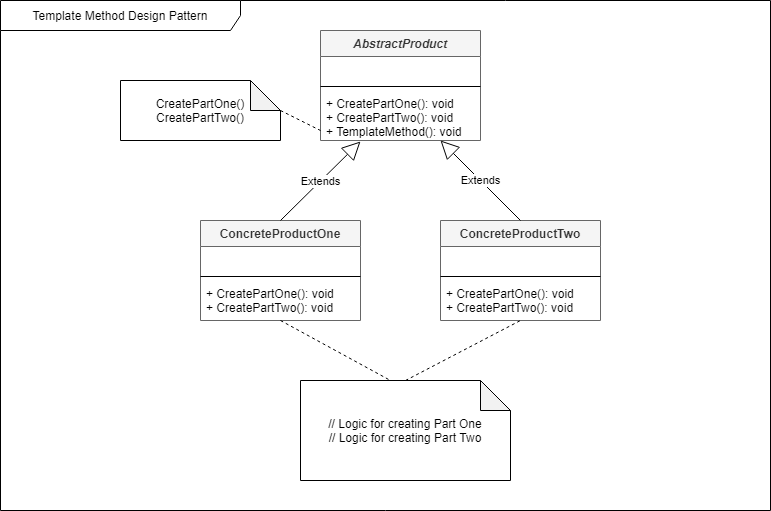

The diagram above was exported from draw.io. Its source (the exported page's mxGraphModel, read from the mxfile embedded in the PNG):
<mxGraphModel dx="1422" dy="762" grid="1" gridSize="10" guides="1" tooltips="1" connect="1" arrows="1" fold="1" page="1" pageScale="1" pageWidth="850" pageHeight="1100" math="0" shadow="0">
  <root>
    <mxCell id="0" />
    <mxCell id="1" parent="0" />
    <mxCell id="AW17_4lVhq2uM4GacQyq-25" value="Template Method Design Pattern" style="shape=umlFrame;whiteSpace=wrap;html=1;width=240;height=30;" vertex="1" parent="1">
      <mxGeometry x="40" y="40" width="770" height="510" as="geometry" />
    </mxCell>
    <mxCell id="AW17_4lVhq2uM4GacQyq-1" value="AbstractProduct" style="swimlane;fontStyle=3;align=center;verticalAlign=top;childLayout=stackLayout;horizontal=1;startSize=26;horizontalStack=0;resizeParent=1;resizeParentMax=0;resizeLast=0;collapsible=1;marginBottom=0;fillColor=#f5f5f5;strokeColor=#666666;fontColor=#333333;" vertex="1" parent="1">
      <mxGeometry x="360" y="70" width="160" height="110" as="geometry" />
    </mxCell>
    <mxCell id="AW17_4lVhq2uM4GacQyq-2" value=" " style="text;strokeColor=none;fillColor=none;align=left;verticalAlign=top;spacingLeft=4;spacingRight=4;overflow=hidden;rotatable=0;points=[[0,0.5],[1,0.5]];portConstraint=eastwest;" vertex="1" parent="AW17_4lVhq2uM4GacQyq-1">
      <mxGeometry y="26" width="160" height="26" as="geometry" />
    </mxCell>
    <mxCell id="AW17_4lVhq2uM4GacQyq-3" value="" style="line;strokeWidth=1;fillColor=none;align=left;verticalAlign=middle;spacingTop=-1;spacingLeft=3;spacingRight=3;rotatable=0;labelPosition=right;points=[];portConstraint=eastwest;" vertex="1" parent="AW17_4lVhq2uM4GacQyq-1">
      <mxGeometry y="52" width="160" height="8" as="geometry" />
    </mxCell>
    <mxCell id="AW17_4lVhq2uM4GacQyq-4" value="+ CreatePartOne(): void&#10;+ CreatePartTwo(): void&#10;+ TemplateMethod(): void" style="text;strokeColor=none;fillColor=none;align=left;verticalAlign=top;spacingLeft=4;spacingRight=4;overflow=hidden;rotatable=0;points=[[0,0.5],[1,0.5]];portConstraint=eastwest;" vertex="1" parent="AW17_4lVhq2uM4GacQyq-1">
      <mxGeometry y="60" width="160" height="50" as="geometry" />
    </mxCell>
    <mxCell id="AW17_4lVhq2uM4GacQyq-5" value="&lt;div&gt;CreatePartOne()&lt;/div&gt;&lt;div&gt;CreatePartTwo()&lt;/div&gt;" style="shape=note;whiteSpace=wrap;html=1;backgroundOutline=1;darkOpacity=0.05;" vertex="1" parent="1">
      <mxGeometry x="160" y="120" width="160" height="60" as="geometry" />
    </mxCell>
    <mxCell id="AW17_4lVhq2uM4GacQyq-6" value="" style="endArrow=none;dashed=1;html=1;entryX=0;entryY=0.8;entryDx=0;entryDy=0;entryPerimeter=0;exitX=0;exitY=0;exitDx=160;exitDy=30;exitPerimeter=0;" edge="1" parent="1" source="AW17_4lVhq2uM4GacQyq-5" target="AW17_4lVhq2uM4GacQyq-4">
      <mxGeometry width="50" height="50" relative="1" as="geometry">
        <mxPoint x="290" y="240" as="sourcePoint" />
        <mxPoint x="340" y="190" as="targetPoint" />
      </mxGeometry>
    </mxCell>
    <mxCell id="AW17_4lVhq2uM4GacQyq-7" value="ConcreteProductOne" style="swimlane;fontStyle=1;align=center;verticalAlign=top;childLayout=stackLayout;horizontal=1;startSize=26;horizontalStack=0;resizeParent=1;resizeParentMax=0;resizeLast=0;collapsible=1;marginBottom=0;fillColor=#f5f5f5;strokeColor=#666666;fontColor=#333333;" vertex="1" parent="1">
      <mxGeometry x="240" y="260" width="160" height="100" as="geometry" />
    </mxCell>
    <mxCell id="AW17_4lVhq2uM4GacQyq-8" value=" " style="text;strokeColor=none;fillColor=none;align=left;verticalAlign=top;spacingLeft=4;spacingRight=4;overflow=hidden;rotatable=0;points=[[0,0.5],[1,0.5]];portConstraint=eastwest;" vertex="1" parent="AW17_4lVhq2uM4GacQyq-7">
      <mxGeometry y="26" width="160" height="26" as="geometry" />
    </mxCell>
    <mxCell id="AW17_4lVhq2uM4GacQyq-9" value="" style="line;strokeWidth=1;fillColor=none;align=left;verticalAlign=middle;spacingTop=-1;spacingLeft=3;spacingRight=3;rotatable=0;labelPosition=right;points=[];portConstraint=eastwest;" vertex="1" parent="AW17_4lVhq2uM4GacQyq-7">
      <mxGeometry y="52" width="160" height="8" as="geometry" />
    </mxCell>
    <mxCell id="AW17_4lVhq2uM4GacQyq-10" value="+ CreatePartOne(): void&#10;+ CreatePartTwo(): void" style="text;strokeColor=none;fillColor=none;align=left;verticalAlign=top;spacingLeft=4;spacingRight=4;overflow=hidden;rotatable=0;points=[[0,0.5],[1,0.5]];portConstraint=eastwest;" vertex="1" parent="AW17_4lVhq2uM4GacQyq-7">
      <mxGeometry y="60" width="160" height="40" as="geometry" />
    </mxCell>
    <mxCell id="AW17_4lVhq2uM4GacQyq-11" value="ConcreteProductTwo" style="swimlane;fontStyle=1;align=center;verticalAlign=top;childLayout=stackLayout;horizontal=1;startSize=26;horizontalStack=0;resizeParent=1;resizeParentMax=0;resizeLast=0;collapsible=1;marginBottom=0;fillColor=#f5f5f5;strokeColor=#666666;fontColor=#333333;" vertex="1" parent="1">
      <mxGeometry x="480" y="260" width="160" height="100" as="geometry" />
    </mxCell>
    <mxCell id="AW17_4lVhq2uM4GacQyq-12" value=" " style="text;strokeColor=none;fillColor=none;align=left;verticalAlign=top;spacingLeft=4;spacingRight=4;overflow=hidden;rotatable=0;points=[[0,0.5],[1,0.5]];portConstraint=eastwest;" vertex="1" parent="AW17_4lVhq2uM4GacQyq-11">
      <mxGeometry y="26" width="160" height="26" as="geometry" />
    </mxCell>
    <mxCell id="AW17_4lVhq2uM4GacQyq-13" value="" style="line;strokeWidth=1;fillColor=none;align=left;verticalAlign=middle;spacingTop=-1;spacingLeft=3;spacingRight=3;rotatable=0;labelPosition=right;points=[];portConstraint=eastwest;" vertex="1" parent="AW17_4lVhq2uM4GacQyq-11">
      <mxGeometry y="52" width="160" height="8" as="geometry" />
    </mxCell>
    <mxCell id="AW17_4lVhq2uM4GacQyq-14" value="+ CreatePartOne(): void&#10;+ CreatePartTwo(): void" style="text;strokeColor=none;fillColor=none;align=left;verticalAlign=top;spacingLeft=4;spacingRight=4;overflow=hidden;rotatable=0;points=[[0,0.5],[1,0.5]];portConstraint=eastwest;" vertex="1" parent="AW17_4lVhq2uM4GacQyq-11">
      <mxGeometry y="60" width="160" height="40" as="geometry" />
    </mxCell>
    <mxCell id="AW17_4lVhq2uM4GacQyq-15" value="&lt;div&gt;// Logic for creating Part One&lt;/div&gt;&lt;div&gt;// Logic for creating Part Two&lt;br&gt;&lt;/div&gt;" style="shape=note;whiteSpace=wrap;html=1;backgroundOutline=1;darkOpacity=0.05;" vertex="1" parent="1">
      <mxGeometry x="340" y="420" width="210" height="100" as="geometry" />
    </mxCell>
    <mxCell id="AW17_4lVhq2uM4GacQyq-21" value="Extends" style="endArrow=block;endSize=16;endFill=0;html=1;exitX=0.5;exitY=0;exitDx=0;exitDy=0;entryX=0.25;entryY=1.02;entryDx=0;entryDy=0;entryPerimeter=0;" edge="1" parent="1" source="AW17_4lVhq2uM4GacQyq-7" target="AW17_4lVhq2uM4GacQyq-4">
      <mxGeometry width="160" relative="1" as="geometry">
        <mxPoint x="140" y="330" as="sourcePoint" />
        <mxPoint x="300" y="330" as="targetPoint" />
      </mxGeometry>
    </mxCell>
    <mxCell id="AW17_4lVhq2uM4GacQyq-22" value="Extends" style="endArrow=block;endSize=16;endFill=0;html=1;exitX=0.5;exitY=0;exitDx=0;exitDy=0;entryX=0.75;entryY=1;entryDx=0;entryDy=0;entryPerimeter=0;" edge="1" parent="1" source="AW17_4lVhq2uM4GacQyq-11" target="AW17_4lVhq2uM4GacQyq-4">
      <mxGeometry width="160" relative="1" as="geometry">
        <mxPoint x="140" y="330" as="sourcePoint" />
        <mxPoint x="300" y="330" as="targetPoint" />
      </mxGeometry>
    </mxCell>
    <mxCell id="AW17_4lVhq2uM4GacQyq-23" value="" style="endArrow=none;dashed=1;html=1;entryX=0;entryY=0;entryDx=90;entryDy=0;entryPerimeter=0;exitX=0.5;exitY=1;exitDx=0;exitDy=0;exitPerimeter=0;" edge="1" parent="1" source="AW17_4lVhq2uM4GacQyq-10" target="AW17_4lVhq2uM4GacQyq-15">
      <mxGeometry width="50" height="50" relative="1" as="geometry">
        <mxPoint x="200" y="350" as="sourcePoint" />
        <mxPoint x="250" y="300" as="targetPoint" />
      </mxGeometry>
    </mxCell>
    <mxCell id="AW17_4lVhq2uM4GacQyq-24" value="" style="endArrow=none;dashed=1;html=1;exitX=0.5;exitY=0;exitDx=0;exitDy=0;exitPerimeter=0;entryX=0.5;entryY=1;entryDx=0;entryDy=0;entryPerimeter=0;" edge="1" parent="1" source="AW17_4lVhq2uM4GacQyq-15" target="AW17_4lVhq2uM4GacQyq-14">
      <mxGeometry width="50" height="50" relative="1" as="geometry">
        <mxPoint x="460" y="410" as="sourcePoint" />
        <mxPoint x="550" y="380" as="targetPoint" />
      </mxGeometry>
    </mxCell>
  </root>
</mxGraphModel>